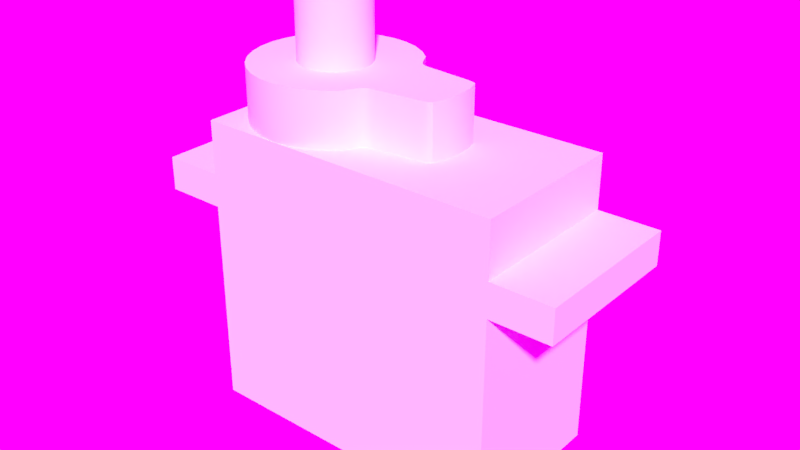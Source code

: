 # Source: Servo.blend  (saved by Blender 2.79.6; exported with 4.5.12 LTS)
import bpy
from mathutils import Matrix  # noqa: F401  (used for matrix-valued properties, if any)

bpy.ops.wm.read_factory_settings(use_empty=True)
scene = bpy.context.scene
scene.name = 'Servo'

# ---- collections
col_collection_1 = bpy.data.collections.new('Collection 1'); scene.collection.children.link(col_collection_1)

# ---- images (referenced by path relative to the original .blend; pixels are not part of the script)
import os
ASSET_DIR = os.environ.get("B2B_ASSET_DIR", "")  # directory of the original .blend (textures are referenced by path, not embedded)
HERE = os.path.dirname(os.path.abspath(__file__))  # packed textures are extracted next to this script under _unpacked/

def load_image(name, relpath, width, height, colorspace="sRGB"):
    """Load a texture the original file referenced (path relative to the .blend, or extracted next to this script)."""
    p = next((c for c in (os.path.join(HERE, relpath), os.path.join(ASSET_DIR, relpath)) if relpath and os.path.exists(c)), "")
    if p:
        img = bpy.data.images.load(p, check_existing=True)
        img.name = name
    else:  # same state as the original file: an image datablock whose file is absent (Cycles renders it pink)
        img = bpy.data.images.new(name, width, height)
        img.source = "FILE"
        img.filepath = "//" + (relpath or name)
    img.colorspace_settings.name = colorspace
    return img
img_hdr_029_sky_cloudy_ref_hdr = load_image('HDR_029_Sky_Cloudy_Ref.hdr', 'textures/HDR_029_Sky_Cloudy_Ref.hdr', 1024, 1024, 'Linear Rec.709')

# ---- materials (node trees are filled in below, after node groups)
mat_blueplastic = bpy.data.materials.new('BluePlastic')

# ---- node groups
ng_auto_smooth = bpy.data.node_groups.new('Auto Smooth', 'GeometryNodeTree')
_s = ng_auto_smooth.interface.new_socket(name='Geometry', in_out='OUTPUT', socket_type='NodeSocketGeometry')
_s = ng_auto_smooth.interface.new_socket(name='Geometry', in_out='INPUT', socket_type='NodeSocketGeometry')
_s = ng_auto_smooth.interface.new_socket(name='Angle', in_out='INPUT', socket_type='NodeSocketFloat')
_s.subtype = 'ANGLE'
_s.min_value = 0.0
_s.max_value = 3.142
ng_auto_smooth.is_modifier = True
_N = ng_auto_smooth.nodes; _L = ng_auto_smooth.links
n0 = _N.new('NodeGroupOutput'); n0.name = 'Group Output'; n0.location = (480, -100)
n1 = _N.new('NodeGroupInput'); n1.name = 'Group Input'; n1.location = (-420, -300)
n2 = _N.new('NodeGroupInput'); n2.name = 'Group Input.001'; n2.location = (-60, -100)
n3 = _N.new('GeometryNodeSetShadeSmooth'); n3.name = 'Set Shade Smooth'; n3.location = (120, -100)
n3.domain = 'EDGE'
n4 = _N.new('GeometryNodeSetShadeSmooth'); n4.name = 'Set Shade Smooth.001'; n4.location = (300, -100)
n5 = _N.new('GeometryNodeInputMeshEdgeAngle'); n5.name = 'Edge Angle'; n5.location = (-420, -220)
n6 = _N.new('GeometryNodeInputEdgeSmooth'); n6.name = 'Is Edge Smooth'; n6.location = (-60, -160)
n7 = _N.new('GeometryNodeInputShadeSmooth'); n7.name = 'Is Face Smooth'; n7.location = (-240, -340)
n8 = _N.new('FunctionNodeBooleanMath'); n8.name = 'Boolean Math'; n8.location = (-60, -220)
n9 = _N.new('FunctionNodeCompare'); n9.name = 'Compare'; n9.location = (-240, -180)
n9.operation = 'LESS_EQUAL'
_L.new(n5.outputs[0], n9.inputs[0])
_L.new(n4.outputs[0], n0.inputs[0])
_L.new(n1.outputs[1], n9.inputs[1])
_L.new(n9.outputs[0], n8.inputs[0])
_L.new(n7.outputs[0], n8.inputs[1])
_L.new(n2.outputs[0], n3.inputs[0])
_L.new(n6.outputs[0], n3.inputs[1])
_L.new(n3.outputs[0], n4.inputs[0])
_L.new(n8.outputs[0], n3.inputs[2])
n0.is_active_output = True

# ---- material node trees

# ---- world
world_world_001 = bpy.data.worlds.new('World.001'); scene.world = world_world_001
world_world_001.use_nodes = True; world_world_001.node_tree.nodes.clear()
_N = world_world_001.node_tree.nodes; _L = world_world_001.node_tree.links
n0 = _N.new('ShaderNodeOutputWorld'); n0.name = 'World Output'; n0.location = (300, 300)
n1 = _N.new('ShaderNodeBackground'); n1.name = 'Background'; n1.location = (10, 300)
n1.inputs[1].default_value = 1.2
n2 = _N.new('ShaderNodeTexEnvironment'); n2.name = 'Environment Texture'; n2.location = (-180, 300)
n2.width = 140
n2.image = img_hdr_029_sky_cloudy_ref_hdr
_L.new(n1.outputs[0], n0.inputs[0])
_L.new(n2.outputs[0], n1.inputs[0])
n0.is_active_output = True
world_world_001.use_sun_shadow = False
world_world_001.sun_shadow_jitter_overblur = 0.0
world_world_001.cycles.sampling_method = 'MANUAL'

# ---- meshes
me_servo = bpy.data.meshes.new('Servo')
me_servo.from_pydata([(-0.5999, -2.82e-08, -0.25), (-0.5999, -2.82e-08, -0.0004719), (1.704, 9.06e-08, -0.25), (1.704, 9.06e-08, -0.0004719), (-0.5999, -0.6, -0.25), (-0.5999, -0.6, -0.0004719), (1.704, -0.6, -0.25), (1.704, -0.6, -0.0004719), (-1.054, -5.043e-08, -0.25), (-1.054, -5.043e-08, -0.0004719), (-1.054, -0.6, -0.25), (-1.054, -0.6, -0.0004719), (2.156, 1.12e-07, -0.25), (2.156, 1.12e-07, -0.0004719), (2.156, -0.6, -0.25), (2.156, -0.6, -0.0004719), (-0.5999, -2.82e-08, 0.3968), (1.704, 9.06e-08, 0.3968), (-0.5999, -0.6, 0.3968), (1.704, -0.6, 0.3968), (-0.5999, -2.82e-08, -1.8), (1.704, 9.06e-08, -1.8), (-0.5999, -0.6, -1.8), (1.704, -0.6, -1.8), (-0.5982, 1.489e-05, 0.7968), (-0.5867, -0.1166, 0.7968), (-0.5527, -0.2287, 0.7968), (0.2601, 1.319e-05, 0.7968), (0.2601, 1.319e-05, 1.297), (0.2551, -0.05067, 0.7968), (0.2551, -0.05067, 1.297), (0.2163, -0.1443, 1.297), (0.184, -0.1837, 0.7968), (0.184, -0.1837, 1.297), (0.1447, -0.216, 0.7968), (0.1447, -0.216, 1.297), (0.09974, -0.24, 0.7968), (0.09974, -0.24, 1.297), (0.05101, -0.2548, 0.7968), (0.05101, -0.2548, 1.297), (0.0003194, -0.2598, 0.7968), (0.0003194, -0.2598, 1.297), (-0.05037, -0.2548, 0.7968), (-0.05037, -0.2548, 1.297), (-0.09911, -0.24, 0.7968), (-0.09911, -0.24, 1.297), (-0.144, -0.216, 0.7968), (-0.144, -0.216, 1.297), (-0.1834, -0.1837, 0.7968), (-0.1834, -0.1837, 1.297), (-0.2157, -0.1443, 0.7968), (-0.2157, -0.1443, 1.297), (-0.2397, -0.09941, 0.7968), (-0.2397, -0.09941, 1.297), (-0.2545, -0.05067, 0.7968), (-0.2545, -0.05067, 1.297), (-0.2595, 1.316e-05, 0.7968), (-0.2595, 1.316e-05, 1.297), (-0.4975, -0.332, 0.7968), (-0.4232, -0.4225, 0.7968), (-0.3326, -0.4968, 0.7968), (-0.2293, -0.5521, 0.7968), (-0.1172, -0.5861, 0.7968), (-0.0006089, -0.5975, 0.7968), (0.116, -0.5861, 0.7968), (0.2281, -0.5521, 0.7968), (0.3314, -0.4968, 0.7968), (0.4219, -0.4225, 0.7968), (1.013, -0.1166, 0.7968), (1.024, 1.499e-05, 0.7968), (-0.5982, 1.489e-05, 0.3968), (-0.5867, -0.1166, 0.3968), (-0.5527, -0.2287, 0.3968), (-0.4975, -0.332, 0.3968), (-0.4232, -0.4225, 0.3968), (-0.3326, -0.4968, 0.3968), (-0.2293, -0.5521, 0.3968), (-0.1172, -0.5861, 0.3968), (-0.0006089, -0.5975, 0.3968), (0.116, -0.5861, 0.3968), (0.2281, -0.5521, 0.3968), (0.3314, -0.4968, 0.3968), (0.4219, -0.4225, 0.3968), (1.013, -0.1166, 0.3968), (1.024, 1.499e-05, 0.3968), (0.1903, -0.176, 0.7968), (0.228, -0.1225, 0.7968), (0.2163, -0.1443, 0.8367), (0.2121, -0.1472, 0.7968), (0.4814, -0.3137, 0.7968), (0.548, -0.2737, 0.7968), (0.5088, -0.2875, 0.7968), (0.548, -0.2737, 0.3968), (0.4814, -0.3137, 0.3968), (0.5088, -0.2875, 0.3968), (0.2312, -0.1166, 0.7968), (0.2459, -0.08112, 0.7968), (0.2365, -0.1056, 0.7968), (0.2419, -0.09257, 0.7968), (0.2312, -0.1166, 1.297), (0.2459, -0.08112, 1.297), (0.2365, -0.1056, 1.297), (0.2419, -0.09257, 1.297), (0.9115, -0.2357, 0.7968), (0.9844, -0.2104, 0.7968), (0.9459, -0.2297, 0.7968), (0.9726, -0.2205, 0.7968), (0.9844, -0.2104, 0.3968), (0.9115, -0.2357, 0.3968), (0.9726, -0.2205, 0.3968), (0.9459, -0.2297, 0.3968)], [], [(6, 2, 12, 14), (7, 5, 4, 6), (5, 1, 9, 11), (2, 6, 23, 21), (11, 9, 8, 10), (4, 5, 11, 10), (0, 4, 10, 8), (13, 15, 14, 12), (3, 7, 15, 13), (7, 6, 14, 15), (18, 19, 17, 16), (1, 5, 18, 16), (7, 3, 17, 19), (5, 7, 19, 18), (20, 21, 23, 22), (4, 0, 20, 22), (6, 4, 22, 23), (46, 48, 59, 60), (36, 38, 64, 65), (95, 86, 90, 103), (50, 52, 26, 58), (40, 42, 62, 63), (89, 67, 82, 93), (54, 56, 24, 25), (27, 28, 30, 29), (95, 99, 31, 87, 86), (85, 87, 31, 33, 32), (85, 32, 67, 89), (32, 33, 35, 34), (34, 35, 37, 36), (36, 37, 39, 38), (38, 39, 41, 40), (40, 41, 43, 42), (42, 43, 45, 44), (44, 45, 47, 46), (46, 47, 49, 48), (48, 49, 51, 50), (50, 51, 53, 52), (52, 53, 55, 54), (54, 55, 57, 56), (44, 46, 60, 61), (34, 36, 65, 66), (27, 29, 68, 69), (48, 50, 58, 59), (38, 40, 63, 64), (29, 96, 104, 68), (32, 34, 66, 67), (42, 44, 61, 62), (52, 54, 25, 26), (62, 61, 76, 77), (103, 90, 92, 108), (63, 62, 77, 78), (25, 24, 70, 71), (69, 68, 83, 84), (64, 63, 78, 79), (26, 25, 71, 72), (65, 64, 79, 80), (58, 26, 72, 73), (66, 65, 80, 81), (59, 58, 73, 74), (67, 66, 81, 82), (60, 59, 74, 75), (61, 60, 75, 76), (68, 104, 107, 83), (85, 88, 87), (88, 86, 87), (85, 89, 91, 88), (88, 91, 90, 86), (89, 93, 94, 91), (91, 94, 92, 90), (30, 28, 57, 55, 53, 51, 49, 47, 45, 43, 41, 39, 37, 35, 33, 31, 99, 101, 102, 100), (99, 95, 97, 101), (101, 97, 98, 102), (102, 98, 96, 100), (104, 96, 98, 106), (106, 98, 97, 105), (105, 97, 95, 103), (107, 104, 106, 109), (109, 106, 105, 110), (110, 105, 103, 108), (29, 30, 100, 96)])
me_servo.polygons.foreach_set('use_smooth', [True] * 81)
me_servo.materials.append(mat_blueplastic)
me_servo.use_remesh_preserve_volume = False
me_servo.use_remesh_preserve_attributes = False
me_servo.use_mirror_vertex_groups = False
me_servo.update()

# ---- objects
ob_servo = bpy.data.objects.new('Servo', me_servo)

# ---- transforms, parenting, visibility, modifiers, constraints
ob_servo.location = (0.0, 0.0, 0.0)
ob_servo.lineart.crease_threshold = 0.0
_m = ob_servo.modifiers.new('Mirror', 'MIRROR')
_m.use_axis = (False, True, False)
_m = ob_servo.modifiers.new('Auto Smooth', 'NODES')
_m.node_group = ng_auto_smooth
_gi = [s.identifier for s in ng_auto_smooth.interface.items_tree if s.item_type == 'SOCKET' and s.in_out == 'INPUT']
_m[_gi[1]] = 0.5236  # Angle

# ---- collection membership
col_collection_1.objects.link(ob_servo)

# ---- scene / render settings (as saved in the file)
scene.frame_start = 1; scene.frame_end = 250; scene.frame_set(1)
scene.render.engine = 'CYCLES'
scene.render.image_settings.exr_codec = 'NONE'
scene.render.resolution_percentage = 50
scene.render.dither_intensity = 0.0
scene.render.simplify_subdivision_render = 0
scene.render.simplify_child_particles_render = 0.0
scene.cycles.use_denoising = False
scene.cycles.samples = 128
scene.cycles.sampling_pattern = 'TABULATED_SOBOL'
scene.cycles.use_adaptive_sampling = False
scene.cycles.use_light_tree = False
scene.cycles.blur_glossy = 0.0
scene.cycles.sample_clamp_indirect = 0.0
scene.view_settings.view_transform = 'Standard'
bpy.context.view_layer.update()

# ---- added for rendering (the .blend has no active camera and no usable light): camera, sun
cam_auto = bpy.data.cameras.new('AutoCamera')
cam_auto.lens = 50.0
cam_auto.sensor_width = 36.0
cam_auto.clip_end = 1000.0
ob_auto_camera = bpy.data.objects.new('AutoCamera', cam_auto)
scene.collection.objects.link(ob_auto_camera)
ob_auto_camera.location = (4.82462, -5.1281, 3.16705)
ob_auto_camera.rotation_euler = (1.09748, -7.21219e-08, 0.694738)
scene.camera = ob_auto_camera
light_auto_sun = bpy.data.lights.new('AutoSun', 'SUN')
light_auto_sun.energy = 3.0
light_auto_sun.angle = 0.0523599
ob_auto_sun = bpy.data.objects.new('AutoSun', light_auto_sun)
scene.collection.objects.link(ob_auto_sun)
ob_auto_sun.rotation_euler = (0.872665, 0.174533, 0.523599)
bpy.context.view_layer.update()
